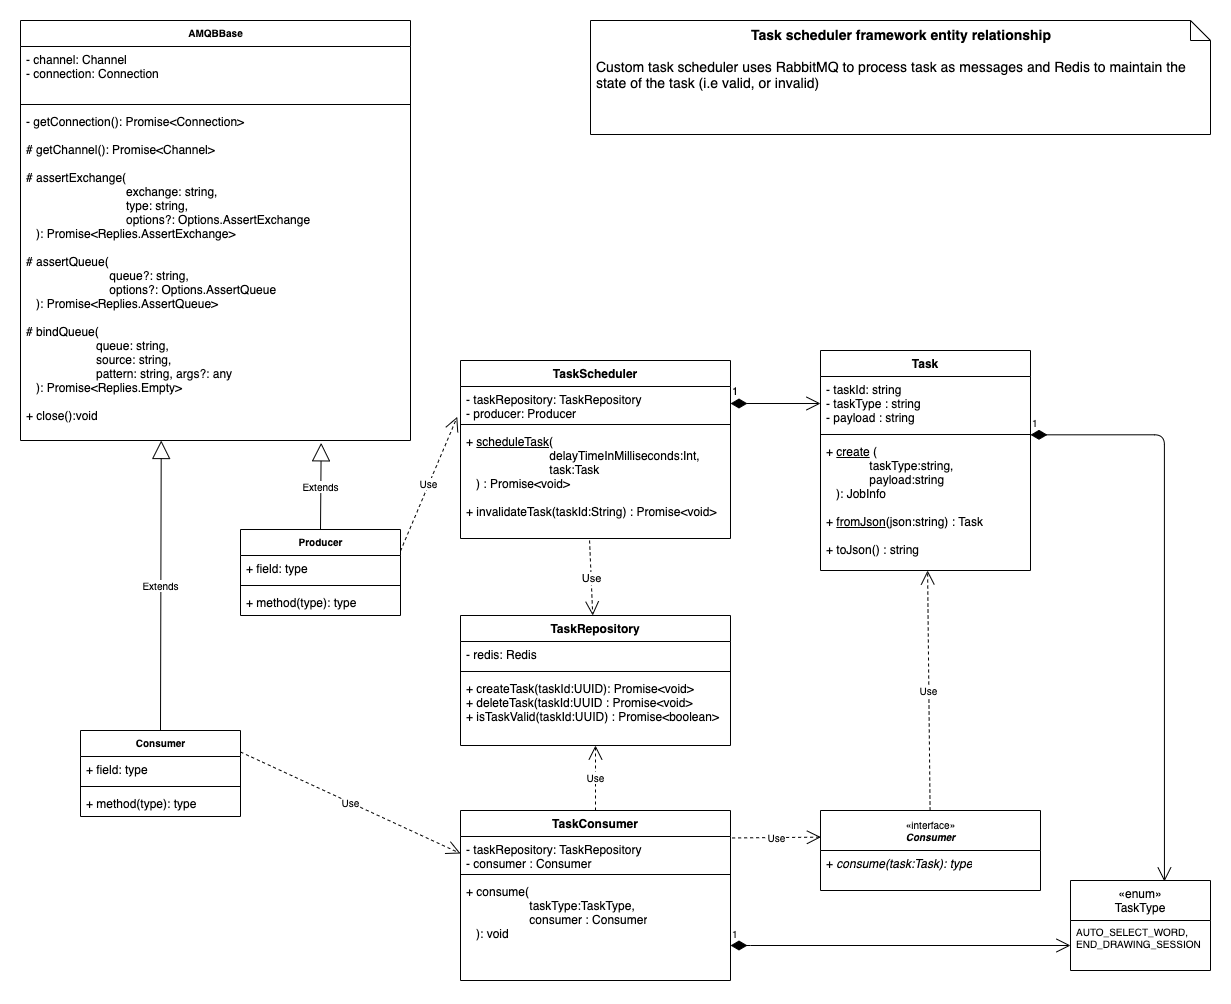

The diagram above was exported from draw.io. Its source (the exported page's mxGraphModel, read from the mxfile embedded in the PNG):
<mxGraphModel dx="2253" dy="617" grid="1" gridSize="10" guides="1" tooltips="1" connect="1" arrows="1" fold="1" page="1" pageScale="1" pageWidth="827" pageHeight="1169" math="0" shadow="0">
  <root>
    <mxCell id="0" />
    <mxCell id="1" parent="0" />
    <mxCell id="hHzlAnUzGJKlgmC77fo6-15" value="TaskScheduler" style="swimlane;fontStyle=1;align=center;verticalAlign=top;childLayout=stackLayout;horizontal=1;startSize=26;horizontalStack=0;resizeParent=1;resizeParentMax=0;resizeLast=0;collapsible=1;marginBottom=0;" parent="1" vertex="1">
      <mxGeometry x="40" y="380" width="270" height="178" as="geometry" />
    </mxCell>
    <mxCell id="hHzlAnUzGJKlgmC77fo6-16" value="- taskRepository: TaskRepository&#10;- producer: Producer" style="text;strokeColor=none;fillColor=none;align=left;verticalAlign=top;spacingLeft=4;spacingRight=4;overflow=hidden;rotatable=0;points=[[0,0.5],[1,0.5]];portConstraint=eastwest;" parent="hHzlAnUzGJKlgmC77fo6-15" vertex="1">
      <mxGeometry y="26" width="270" height="34" as="geometry" />
    </mxCell>
    <mxCell id="hHzlAnUzGJKlgmC77fo6-17" value="" style="line;strokeWidth=1;fillColor=none;align=left;verticalAlign=middle;spacingTop=-1;spacingLeft=3;spacingRight=3;rotatable=0;labelPosition=right;points=[];portConstraint=eastwest;" parent="hHzlAnUzGJKlgmC77fo6-15" vertex="1">
      <mxGeometry y="60" width="270" height="8" as="geometry" />
    </mxCell>
    <mxCell id="hHzlAnUzGJKlgmC77fo6-18" value="+ &lt;u&gt;scheduleTask&lt;/u&gt;(&lt;br&gt;&amp;nbsp; &amp;nbsp; &amp;nbsp; &amp;nbsp; &amp;nbsp; &amp;nbsp; &amp;nbsp; &amp;nbsp; &amp;nbsp; &amp;nbsp; &amp;nbsp; &amp;nbsp; &amp;nbsp;delayTimeInMilliseconds:Int,&lt;br&gt;&amp;nbsp; &amp;nbsp; &amp;nbsp; &amp;nbsp; &amp;nbsp; &amp;nbsp; &amp;nbsp; &amp;nbsp; &amp;nbsp; &amp;nbsp; &amp;nbsp; &amp;nbsp; &amp;nbsp;task:Task&lt;br&gt;&amp;nbsp; &amp;nbsp;) : Promise&amp;lt;void&amp;gt;&lt;br&gt;&lt;br&gt;+ invalidateTask(taskId:String) : Promise&amp;lt;void&amp;gt;" style="text;strokeColor=none;fillColor=none;align=left;verticalAlign=top;spacingLeft=4;spacingRight=4;overflow=hidden;rotatable=0;points=[[0,0.5],[1,0.5]];portConstraint=eastwest;html=1;" parent="hHzlAnUzGJKlgmC77fo6-15" vertex="1">
      <mxGeometry y="68" width="270" height="110" as="geometry" />
    </mxCell>
    <mxCell id="hHzlAnUzGJKlgmC77fo6-19" value="Task" style="swimlane;fontStyle=1;align=center;verticalAlign=top;childLayout=stackLayout;horizontal=1;startSize=26;horizontalStack=0;resizeParent=1;resizeParentMax=0;resizeLast=0;collapsible=1;marginBottom=0;" parent="1" vertex="1">
      <mxGeometry x="400" y="370" width="210" height="220" as="geometry" />
    </mxCell>
    <mxCell id="hHzlAnUzGJKlgmC77fo6-20" value="- taskId: string&#10;- taskType : string&#10;- payload : string" style="text;strokeColor=none;fillColor=none;align=left;verticalAlign=top;spacingLeft=4;spacingRight=4;overflow=hidden;rotatable=0;points=[[0,0.5],[1,0.5]];portConstraint=eastwest;" parent="hHzlAnUzGJKlgmC77fo6-19" vertex="1">
      <mxGeometry y="26" width="210" height="54" as="geometry" />
    </mxCell>
    <mxCell id="hHzlAnUzGJKlgmC77fo6-21" value="" style="line;strokeWidth=1;fillColor=none;align=left;verticalAlign=middle;spacingTop=-1;spacingLeft=3;spacingRight=3;rotatable=0;labelPosition=right;points=[];portConstraint=eastwest;" parent="hHzlAnUzGJKlgmC77fo6-19" vertex="1">
      <mxGeometry y="80" width="210" height="8" as="geometry" />
    </mxCell>
    <mxCell id="hHzlAnUzGJKlgmC77fo6-22" value="+ &lt;u&gt;create&lt;/u&gt; (&lt;br&gt;&amp;nbsp; &amp;nbsp; &amp;nbsp; &amp;nbsp; &amp;nbsp; &amp;nbsp; &amp;nbsp;taskType:string,&lt;br&gt;&amp;nbsp; &amp;nbsp; &amp;nbsp; &amp;nbsp; &amp;nbsp; &amp;nbsp; &amp;nbsp;payload:string&lt;br&gt;&amp;nbsp; &amp;nbsp;): JobInfo&lt;br&gt;&lt;br&gt;+ &lt;u&gt;fromJson&lt;/u&gt;(json:string) : Task&lt;br&gt;&lt;br&gt;+ toJson() : string" style="text;strokeColor=none;fillColor=none;align=left;verticalAlign=top;spacingLeft=4;spacingRight=4;overflow=hidden;rotatable=0;points=[[0,0.5],[1,0.5]];portConstraint=eastwest;fontStyle=0;html=1;" parent="hHzlAnUzGJKlgmC77fo6-19" vertex="1">
      <mxGeometry y="88" width="210" height="132" as="geometry" />
    </mxCell>
    <mxCell id="hHzlAnUzGJKlgmC77fo6-24" value="TaskConsumer" style="swimlane;fontStyle=1;align=center;verticalAlign=top;childLayout=stackLayout;horizontal=1;startSize=26;horizontalStack=0;resizeParent=1;resizeParentMax=0;resizeLast=0;collapsible=1;marginBottom=0;" parent="1" vertex="1">
      <mxGeometry x="40" y="830" width="270" height="170" as="geometry" />
    </mxCell>
    <mxCell id="hHzlAnUzGJKlgmC77fo6-25" value="- taskRepository: TaskRepository&#10;- consumer : Consumer" style="text;strokeColor=none;fillColor=none;align=left;verticalAlign=top;spacingLeft=4;spacingRight=4;overflow=hidden;rotatable=0;points=[[0,0.5],[1,0.5]];portConstraint=eastwest;" parent="hHzlAnUzGJKlgmC77fo6-24" vertex="1">
      <mxGeometry y="26" width="270" height="34" as="geometry" />
    </mxCell>
    <mxCell id="hHzlAnUzGJKlgmC77fo6-26" value="" style="line;strokeWidth=1;fillColor=none;align=left;verticalAlign=middle;spacingTop=-1;spacingLeft=3;spacingRight=3;rotatable=0;labelPosition=right;points=[];portConstraint=eastwest;" parent="hHzlAnUzGJKlgmC77fo6-24" vertex="1">
      <mxGeometry y="60" width="270" height="8" as="geometry" />
    </mxCell>
    <mxCell id="hHzlAnUzGJKlgmC77fo6-27" value="+ consume(&lt;br&gt;&amp;nbsp; &amp;nbsp; &amp;nbsp; &amp;nbsp; &amp;nbsp; &amp;nbsp; &amp;nbsp; &amp;nbsp; &amp;nbsp; &amp;nbsp;taskType:TaskType,&lt;br&gt;&amp;nbsp; &amp;nbsp; &amp;nbsp; &amp;nbsp; &amp;nbsp; &amp;nbsp; &amp;nbsp; &amp;nbsp; &amp;nbsp; &amp;nbsp;consumer : Consumer&lt;br&gt;&amp;nbsp; &amp;nbsp;): void" style="text;strokeColor=none;fillColor=none;align=left;verticalAlign=top;spacingLeft=4;spacingRight=4;overflow=hidden;rotatable=0;points=[[0,0.5],[1,0.5]];portConstraint=eastwest;html=1;" parent="hHzlAnUzGJKlgmC77fo6-24" vertex="1">
      <mxGeometry y="68" width="270" height="102" as="geometry" />
    </mxCell>
    <mxCell id="hHzlAnUzGJKlgmC77fo6-28" value="1" style="endArrow=open;html=1;endSize=12;startArrow=diamondThin;startSize=14;startFill=1;edgeStyle=orthogonalEdgeStyle;align=left;verticalAlign=bottom;exitX=1;exitY=0.5;exitDx=0;exitDy=0;entryX=0;entryY=0.5;entryDx=0;entryDy=0;" parent="1" source="hHzlAnUzGJKlgmC77fo6-16" target="hHzlAnUzGJKlgmC77fo6-20" edge="1">
      <mxGeometry x="-1" y="3" relative="1" as="geometry">
        <mxPoint x="322" y="425" as="sourcePoint" />
        <mxPoint x="510" y="422" as="targetPoint" />
      </mxGeometry>
    </mxCell>
    <mxCell id="hHzlAnUzGJKlgmC77fo6-29" value="TaskRepository" style="swimlane;fontStyle=1;align=center;verticalAlign=top;childLayout=stackLayout;horizontal=1;startSize=26;horizontalStack=0;resizeParent=1;resizeParentMax=0;resizeLast=0;collapsible=1;marginBottom=0;" parent="1" vertex="1">
      <mxGeometry x="40" y="635" width="270" height="130" as="geometry" />
    </mxCell>
    <mxCell id="hHzlAnUzGJKlgmC77fo6-30" value="- redis: Redis" style="text;strokeColor=none;fillColor=none;align=left;verticalAlign=top;spacingLeft=4;spacingRight=4;overflow=hidden;rotatable=0;points=[[0,0.5],[1,0.5]];portConstraint=eastwest;" parent="hHzlAnUzGJKlgmC77fo6-29" vertex="1">
      <mxGeometry y="26" width="270" height="26" as="geometry" />
    </mxCell>
    <mxCell id="hHzlAnUzGJKlgmC77fo6-31" value="" style="line;strokeWidth=1;fillColor=none;align=left;verticalAlign=middle;spacingTop=-1;spacingLeft=3;spacingRight=3;rotatable=0;labelPosition=right;points=[];portConstraint=eastwest;" parent="hHzlAnUzGJKlgmC77fo6-29" vertex="1">
      <mxGeometry y="52" width="270" height="8" as="geometry" />
    </mxCell>
    <mxCell id="hHzlAnUzGJKlgmC77fo6-32" value="+ createTask(taskId:UUID): Promise&lt;void&gt;&#10;+ deleteTask(taskId:UUID : Promise&lt;void&gt;&#10;+ isTaskValid(taskId:UUID) : Promise&lt;boolean&gt;" style="text;strokeColor=none;fillColor=none;align=left;verticalAlign=top;spacingLeft=4;spacingRight=4;overflow=hidden;rotatable=0;points=[[0,0.5],[1,0.5]];portConstraint=eastwest;" parent="hHzlAnUzGJKlgmC77fo6-29" vertex="1">
      <mxGeometry y="60" width="270" height="70" as="geometry" />
    </mxCell>
    <mxCell id="hHzlAnUzGJKlgmC77fo6-33" value="Use" style="endArrow=open;endSize=12;dashed=1;html=1;exitX=0.478;exitY=1.018;exitDx=0;exitDy=0;exitPerimeter=0;" parent="1" source="hHzlAnUzGJKlgmC77fo6-18" target="hHzlAnUzGJKlgmC77fo6-29" edge="1">
      <mxGeometry width="160" relative="1" as="geometry">
        <mxPoint x="266" y="687.6700000000001" as="sourcePoint" />
        <mxPoint x="430" y="665" as="targetPoint" />
      </mxGeometry>
    </mxCell>
    <mxCell id="hHzlAnUzGJKlgmC77fo6-40" value="«enum»&#10;TaskType" style="swimlane;fontStyle=0;childLayout=stackLayout;horizontal=1;startSize=40;fillColor=none;horizontalStack=0;resizeParent=1;resizeParentMax=0;resizeLast=0;collapsible=1;marginBottom=0;" parent="1" vertex="1">
      <mxGeometry x="650" y="900" width="140" height="90" as="geometry" />
    </mxCell>
    <mxCell id="hHzlAnUzGJKlgmC77fo6-43" value="AUTO_SELECT_WORD,&#10;END_DRAWING_SESSION" style="text;strokeColor=none;fillColor=none;align=left;verticalAlign=top;spacingLeft=4;spacingRight=4;overflow=hidden;rotatable=0;points=[[0,0.5],[1,0.5]];portConstraint=eastwest;fontSize=10;" parent="hHzlAnUzGJKlgmC77fo6-40" vertex="1">
      <mxGeometry y="40" width="140" height="50" as="geometry" />
    </mxCell>
    <mxCell id="hHzlAnUzGJKlgmC77fo6-48" value="Use" style="endArrow=open;endSize=12;dashed=1;html=1;fontSize=10;exitX=0.5;exitY=0;exitDx=0;exitDy=0;" parent="1" source="hHzlAnUzGJKlgmC77fo6-24" target="hHzlAnUzGJKlgmC77fo6-32" edge="1">
      <mxGeometry width="160" relative="1" as="geometry">
        <mxPoint x="270" y="620" as="sourcePoint" />
        <mxPoint x="430" y="620" as="targetPoint" />
      </mxGeometry>
    </mxCell>
    <mxCell id="hHzlAnUzGJKlgmC77fo6-52" value="1" style="endArrow=open;html=1;endSize=12;startArrow=diamondThin;startSize=14;startFill=1;edgeStyle=orthogonalEdgeStyle;align=left;verticalAlign=bottom;fontSize=10;" parent="1" target="hHzlAnUzGJKlgmC77fo6-43" edge="1">
      <mxGeometry x="-1" y="3" relative="1" as="geometry">
        <mxPoint x="310" y="965" as="sourcePoint" />
        <mxPoint x="659" y="774.6700000000001" as="targetPoint" />
        <Array as="points">
          <mxPoint x="320" y="965" />
          <mxPoint x="320" y="965" />
        </Array>
      </mxGeometry>
    </mxCell>
    <mxCell id="hHzlAnUzGJKlgmC77fo6-54" value="«interface»&lt;br&gt;&lt;b&gt;&lt;i&gt;Consumer&lt;/i&gt;&lt;/b&gt;" style="swimlane;fontStyle=0;childLayout=stackLayout;horizontal=1;startSize=40;fillColor=none;horizontalStack=0;resizeParent=1;resizeParentMax=0;resizeLast=0;collapsible=1;marginBottom=0;fontSize=10;html=1;" parent="1" vertex="1">
      <mxGeometry x="400" y="830" width="220" height="80" as="geometry" />
    </mxCell>
    <mxCell id="hHzlAnUzGJKlgmC77fo6-55" value="+ &lt;i&gt;consume(task:Task): type&lt;/i&gt;" style="text;strokeColor=none;fillColor=none;align=left;verticalAlign=top;spacingLeft=4;spacingRight=4;overflow=hidden;rotatable=0;points=[[0,0.5],[1,0.5]];portConstraint=eastwest;fontStyle=0;html=1;" parent="hHzlAnUzGJKlgmC77fo6-54" vertex="1">
      <mxGeometry y="40" width="220" height="40" as="geometry" />
    </mxCell>
    <mxCell id="hHzlAnUzGJKlgmC77fo6-58" value="Use" style="endArrow=open;endSize=12;dashed=1;html=1;fontSize=10;exitX=1.006;exitY=0.043;exitDx=0;exitDy=0;exitPerimeter=0;entryX=0.002;entryY=0.333;entryDx=0;entryDy=0;entryPerimeter=0;" parent="1" source="hHzlAnUzGJKlgmC77fo6-25" target="hHzlAnUzGJKlgmC77fo6-54" edge="1">
      <mxGeometry width="160" relative="1" as="geometry">
        <mxPoint x="110" y="880" as="sourcePoint" />
        <mxPoint x="430" y="853" as="targetPoint" />
      </mxGeometry>
    </mxCell>
    <mxCell id="hHzlAnUzGJKlgmC77fo6-59" value="1" style="endArrow=open;html=1;endSize=12;startArrow=diamondThin;startSize=14;startFill=1;edgeStyle=orthogonalEdgeStyle;align=left;verticalAlign=bottom;fontSize=10;exitX=1;exitY=1.08;exitDx=0;exitDy=0;exitPerimeter=0;entryX=0.671;entryY=0.011;entryDx=0;entryDy=0;entryPerimeter=0;" parent="1" source="hHzlAnUzGJKlgmC77fo6-20" target="hHzlAnUzGJKlgmC77fo6-40" edge="1">
      <mxGeometry x="-1" y="3" relative="1" as="geometry">
        <mxPoint x="723.3" y="479.336" as="sourcePoint" />
        <mxPoint x="776" y="890" as="targetPoint" />
      </mxGeometry>
    </mxCell>
    <mxCell id="hHzlAnUzGJKlgmC77fo6-60" value="Use" style="endArrow=open;endSize=12;dashed=1;html=1;fontSize=10;entryX=0.51;entryY=1;entryDx=0;entryDy=0;entryPerimeter=0;" parent="1" source="hHzlAnUzGJKlgmC77fo6-54" target="hHzlAnUzGJKlgmC77fo6-22" edge="1">
      <mxGeometry width="160" relative="1" as="geometry">
        <mxPoint x="590" y="680" as="sourcePoint" />
        <mxPoint x="750" y="680" as="targetPoint" />
      </mxGeometry>
    </mxCell>
    <mxCell id="hHzlAnUzGJKlgmC77fo6-61" value="AMQBBase" style="swimlane;fontStyle=1;align=center;verticalAlign=top;childLayout=stackLayout;horizontal=1;startSize=26;horizontalStack=0;resizeParent=1;resizeParentMax=0;resizeLast=0;collapsible=1;marginBottom=0;fontSize=10;html=1;" parent="1" vertex="1">
      <mxGeometry x="-400" y="40" width="390" height="420" as="geometry" />
    </mxCell>
    <mxCell id="hHzlAnUzGJKlgmC77fo6-62" value="- channel: Channel&#10;- connection: Connection" style="text;strokeColor=none;fillColor=none;align=left;verticalAlign=top;spacingLeft=4;spacingRight=4;overflow=hidden;rotatable=0;points=[[0,0.5],[1,0.5]];portConstraint=eastwest;" parent="hHzlAnUzGJKlgmC77fo6-61" vertex="1">
      <mxGeometry y="26" width="390" height="54" as="geometry" />
    </mxCell>
    <mxCell id="hHzlAnUzGJKlgmC77fo6-63" value="" style="line;strokeWidth=1;fillColor=none;align=left;verticalAlign=middle;spacingTop=-1;spacingLeft=3;spacingRight=3;rotatable=0;labelPosition=right;points=[];portConstraint=eastwest;" parent="hHzlAnUzGJKlgmC77fo6-61" vertex="1">
      <mxGeometry y="80" width="390" height="8" as="geometry" />
    </mxCell>
    <mxCell id="hHzlAnUzGJKlgmC77fo6-64" value="- getConnection(): Promise&lt;Connection&gt;&#10;&#10;# getChannel(): Promise&lt;Channel&gt;&#10;&#10;# assertExchange(&#10;                              exchange: string,&#10;                              type: string,&#10;                              options?: Options.AssertExchange&#10;   ): Promise&lt;Replies.AssertExchange&gt;&#10;&#10;# assertQueue(&#10;                         queue?: string,&#10;                         options?: Options.AssertQueue&#10;   ): Promise&lt;Replies.AssertQueue&gt;&#10;&#10;# bindQueue(&#10;                     queue: string,&#10;                     source: string, &#10;                     pattern: string, args?: any&#10;   ): Promise&lt;Replies.Empty&gt;&#10;&#10;+ close():void" style="text;strokeColor=none;fillColor=none;align=left;verticalAlign=top;spacingLeft=4;spacingRight=4;overflow=hidden;rotatable=0;points=[[0,0.5],[1,0.5]];portConstraint=eastwest;" parent="hHzlAnUzGJKlgmC77fo6-61" vertex="1">
      <mxGeometry y="88" width="390" height="332" as="geometry" />
    </mxCell>
    <mxCell id="hHzlAnUzGJKlgmC77fo6-65" value="Consumer" style="swimlane;fontStyle=1;align=center;verticalAlign=top;childLayout=stackLayout;horizontal=1;startSize=26;horizontalStack=0;resizeParent=1;resizeParentMax=0;resizeLast=0;collapsible=1;marginBottom=0;fontSize=10;html=1;" parent="1" vertex="1">
      <mxGeometry x="-340" y="750" width="160" height="86" as="geometry" />
    </mxCell>
    <mxCell id="hHzlAnUzGJKlgmC77fo6-66" value="+ field: type" style="text;strokeColor=none;fillColor=none;align=left;verticalAlign=top;spacingLeft=4;spacingRight=4;overflow=hidden;rotatable=0;points=[[0,0.5],[1,0.5]];portConstraint=eastwest;" parent="hHzlAnUzGJKlgmC77fo6-65" vertex="1">
      <mxGeometry y="26" width="160" height="26" as="geometry" />
    </mxCell>
    <mxCell id="hHzlAnUzGJKlgmC77fo6-67" value="" style="line;strokeWidth=1;fillColor=none;align=left;verticalAlign=middle;spacingTop=-1;spacingLeft=3;spacingRight=3;rotatable=0;labelPosition=right;points=[];portConstraint=eastwest;" parent="hHzlAnUzGJKlgmC77fo6-65" vertex="1">
      <mxGeometry y="52" width="160" height="8" as="geometry" />
    </mxCell>
    <mxCell id="hHzlAnUzGJKlgmC77fo6-68" value="+ method(type): type" style="text;strokeColor=none;fillColor=none;align=left;verticalAlign=top;spacingLeft=4;spacingRight=4;overflow=hidden;rotatable=0;points=[[0,0.5],[1,0.5]];portConstraint=eastwest;" parent="hHzlAnUzGJKlgmC77fo6-65" vertex="1">
      <mxGeometry y="60" width="160" height="26" as="geometry" />
    </mxCell>
    <mxCell id="hHzlAnUzGJKlgmC77fo6-69" value="Producer" style="swimlane;fontStyle=1;align=center;verticalAlign=top;childLayout=stackLayout;horizontal=1;startSize=26;horizontalStack=0;resizeParent=1;resizeParentMax=0;resizeLast=0;collapsible=1;marginBottom=0;fontSize=10;html=1;" parent="1" vertex="1">
      <mxGeometry x="-180" y="549" width="160" height="86" as="geometry" />
    </mxCell>
    <mxCell id="hHzlAnUzGJKlgmC77fo6-70" value="+ field: type" style="text;strokeColor=none;fillColor=none;align=left;verticalAlign=top;spacingLeft=4;spacingRight=4;overflow=hidden;rotatable=0;points=[[0,0.5],[1,0.5]];portConstraint=eastwest;" parent="hHzlAnUzGJKlgmC77fo6-69" vertex="1">
      <mxGeometry y="26" width="160" height="26" as="geometry" />
    </mxCell>
    <mxCell id="hHzlAnUzGJKlgmC77fo6-71" value="" style="line;strokeWidth=1;fillColor=none;align=left;verticalAlign=middle;spacingTop=-1;spacingLeft=3;spacingRight=3;rotatable=0;labelPosition=right;points=[];portConstraint=eastwest;" parent="hHzlAnUzGJKlgmC77fo6-69" vertex="1">
      <mxGeometry y="52" width="160" height="8" as="geometry" />
    </mxCell>
    <mxCell id="hHzlAnUzGJKlgmC77fo6-72" value="+ method(type): type" style="text;strokeColor=none;fillColor=none;align=left;verticalAlign=top;spacingLeft=4;spacingRight=4;overflow=hidden;rotatable=0;points=[[0,0.5],[1,0.5]];portConstraint=eastwest;" parent="hHzlAnUzGJKlgmC77fo6-69" vertex="1">
      <mxGeometry y="60" width="160" height="26" as="geometry" />
    </mxCell>
    <mxCell id="hHzlAnUzGJKlgmC77fo6-73" value="Extends" style="endArrow=block;endSize=16;endFill=0;html=1;fontSize=10;exitX=0.5;exitY=0;exitDx=0;exitDy=0;entryX=0.207;entryY=0.999;entryDx=0;entryDy=0;entryPerimeter=0;" parent="1" source="hHzlAnUzGJKlgmC77fo6-65" edge="1">
      <mxGeometry width="160" relative="1" as="geometry">
        <mxPoint x="-290" y="520.33" as="sourcePoint" />
        <mxPoint x="-259.2700000000002" y="459.998" as="targetPoint" />
      </mxGeometry>
    </mxCell>
    <mxCell id="hHzlAnUzGJKlgmC77fo6-74" value="Extends" style="endArrow=block;endSize=16;endFill=0;html=1;fontSize=10;exitX=0.5;exitY=0;exitDx=0;exitDy=0;entryX=0.771;entryY=1.007;entryDx=0;entryDy=0;entryPerimeter=0;" parent="1" source="hHzlAnUzGJKlgmC77fo6-69" target="hHzlAnUzGJKlgmC77fo6-64" edge="1">
      <mxGeometry width="160" relative="1" as="geometry">
        <mxPoint x="-190" y="490" as="sourcePoint" />
        <mxPoint x="-30" y="490" as="targetPoint" />
      </mxGeometry>
    </mxCell>
    <mxCell id="hHzlAnUzGJKlgmC77fo6-75" value="Use" style="endArrow=open;endSize=12;dashed=1;html=1;fontSize=10;exitX=1;exitY=0.25;exitDx=0;exitDy=0;entryX=-0.012;entryY=0.892;entryDx=0;entryDy=0;entryPerimeter=0;" parent="1" source="hHzlAnUzGJKlgmC77fo6-69" target="hHzlAnUzGJKlgmC77fo6-16" edge="1">
      <mxGeometry width="160" relative="1" as="geometry">
        <mxPoint x="20" y="602.67" as="sourcePoint" />
        <mxPoint x="180" y="602.67" as="targetPoint" />
      </mxGeometry>
    </mxCell>
    <mxCell id="hHzlAnUzGJKlgmC77fo6-80" value="Use" style="endArrow=open;endSize=12;dashed=1;html=1;fontSize=10;exitX=1;exitY=0.25;exitDx=0;exitDy=0;entryX=0;entryY=0.5;entryDx=0;entryDy=0;" parent="1" source="hHzlAnUzGJKlgmC77fo6-65" target="hHzlAnUzGJKlgmC77fo6-25" edge="1">
      <mxGeometry width="160" relative="1" as="geometry">
        <mxPoint x="-200" y="775" as="sourcePoint" />
        <mxPoint x="-40" y="775" as="targetPoint" />
      </mxGeometry>
    </mxCell>
    <mxCell id="hHzlAnUzGJKlgmC77fo6-91" value="&lt;blockquote style=&quot;margin: 0 0 0 40px ; border: none ; padding: 0px&quot;&gt;&lt;/blockquote&gt;&lt;b style=&quot;font-size: 14px&quot;&gt;&lt;div style=&quot;text-align: center&quot;&gt;&lt;b&gt;Task scheduler framework entity relationship&lt;/b&gt;&lt;/div&gt;&lt;/b&gt;&lt;font&gt;&lt;span style=&quot;font-size: 14px&quot;&gt;&lt;br&gt;&amp;nbsp;Custom task scheduler uses RabbitMQ&lt;/span&gt;&lt;span style=&quot;font-size: 14px&quot;&gt;&amp;nbsp;to process task as messages and Redis to maintain the&amp;nbsp; &amp;nbsp;state of the task (i.e valid, or invalid)&amp;nbsp;&lt;/span&gt;&lt;/font&gt;" style="shape=note;size=20;whiteSpace=wrap;html=1;fontSize=10;align=left;verticalAlign=top;" parent="1" vertex="1">
      <mxGeometry x="170" y="40" width="620" height="114" as="geometry" />
    </mxCell>
  </root>
</mxGraphModel>